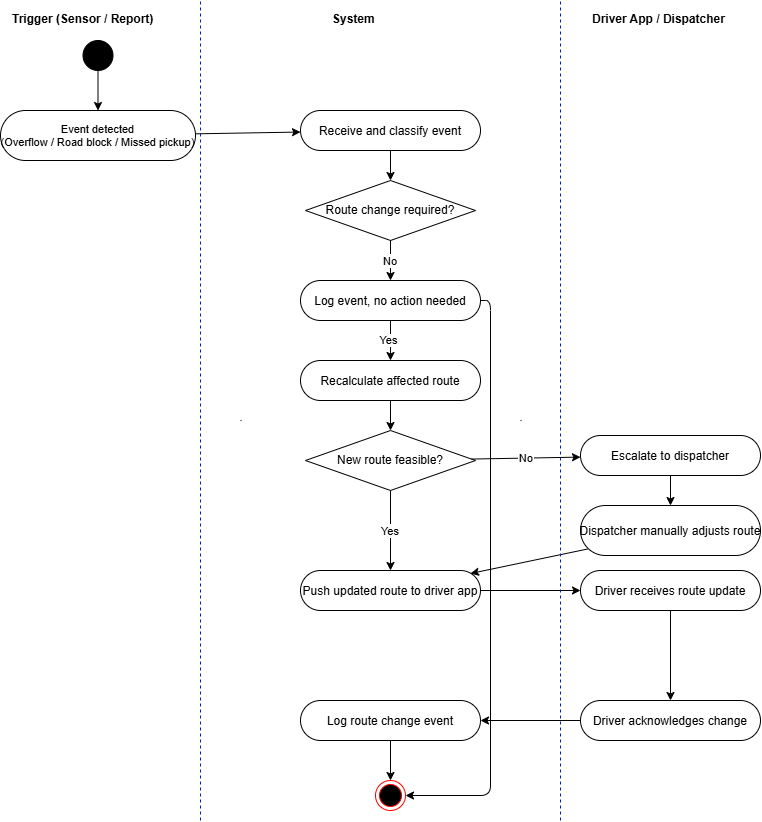

The diagram above was exported from draw.io. Its source (the exported page's mxGraphModel, read from the mxfile embedded in the PNG):
<mxGraphModel dx="1022" dy="564" grid="1" gridSize="10" guides="1" tooltips="1" connect="1" arrows="1" fold="1" page="1" pageScale="1" pageWidth="1169" pageHeight="827" math="0" shadow="0">
  <root>
    <mxCell id="0" />
    <mxCell id="1" parent="0" />
    <mxCell id="L1" parent="1" style="text;fontStyle=1;" value="Trigger (Sensor / Report)" vertex="1">
      <mxGeometry height="25" width="175" x="50" y="5" as="geometry" />
    </mxCell>
    <mxCell id="L2" parent="1" style="text;fontStyle=1;" value="System" vertex="1">
      <mxGeometry height="25" width="100" x="370" y="5" as="geometry" />
    </mxCell>
    <mxCell id="L3" parent="1" style="text;fontStyle=1;" value="Driver App / Dispatcher" vertex="1">
      <mxGeometry height="25" width="170" x="630" y="5" as="geometry" />
    </mxCell>
    <mxCell id="D1" parent="1" style="line;strokeWidth=1;" value="" vertex="1">
      <mxGeometry height="780" width="1" x="280" y="30" as="geometry" />
    </mxCell>
    <mxCell id="D2" parent="1" style="line;strokeWidth=1;" value="" vertex="1">
      <mxGeometry height="780" width="1" x="560" y="30" as="geometry" />
    </mxCell>
    <mxCell id="20" parent="1" style="ellipse;aspect=fixed;fillColor=#000000;" value="" vertex="1">
      <mxGeometry height="30" width="30" x="122.5" y="40" as="geometry" />
    </mxCell>
    <mxCell id="21" parent="1" style="rounded=1;arcSize=50;fontSize=11;" value="Event detected&#10;(Overflow / Road block / Missed pickup)" vertex="1">
      <mxGeometry height="50" width="195" x="40" y="110" as="geometry" />
    </mxCell>
    <mxCell id="22" parent="1" style="rounded=1;arcSize=50;" value="Receive and classify event" vertex="1">
      <mxGeometry height="40" width="180" x="340" y="110" as="geometry" />
    </mxCell>
    <mxCell id="23" parent="1" style="rhombus;whiteSpace=wrap;" value="Route change required?" vertex="1">
      <mxGeometry height="60" width="170" x="345" y="180" as="geometry" />
    </mxCell>
    <mxCell id="24" parent="1" style="rounded=1;arcSize=50;" value="Log event, no action needed" vertex="1">
      <mxGeometry height="40" width="180" x="340" y="280" as="geometry" />
    </mxCell>
    <mxCell id="25" parent="1" style="rounded=1;arcSize=50;" value="Recalculate affected route" vertex="1">
      <mxGeometry height="40" width="180" x="340" y="360" as="geometry" />
    </mxCell>
    <mxCell id="26" parent="1" style="rhombus;whiteSpace=wrap;" value="New route feasible?" vertex="1">
      <mxGeometry height="60" width="170" x="345" y="430" as="geometry" />
    </mxCell>
    <mxCell id="27" parent="1" style="rounded=1;arcSize=50;" value="Escalate to dispatcher" vertex="1">
      <mxGeometry height="40" width="180" x="620" y="435" as="geometry" />
    </mxCell>
    <mxCell id="28" parent="1" style="rounded=1;arcSize=50;" value="Dispatcher manually adjusts route" vertex="1">
      <mxGeometry height="50" width="180" x="620" y="505" as="geometry" />
    </mxCell>
    <mxCell id="29" parent="1" style="rounded=1;arcSize=50;" value="Push updated route to driver app" vertex="1">
      <mxGeometry height="40" width="180" x="340" y="570" as="geometry" />
    </mxCell>
    <mxCell id="30" parent="1" style="rounded=1;arcSize=50;" value="Driver receives route update" vertex="1">
      <mxGeometry height="40" width="180" x="620" y="570" as="geometry" />
    </mxCell>
    <mxCell id="31" parent="1" style="rounded=1;arcSize=50;" value="Driver acknowledges change" vertex="1">
      <mxGeometry height="40" width="180" x="620" y="700" as="geometry" />
    </mxCell>
    <mxCell id="32" parent="1" style="rounded=1;arcSize=50;" value="Log route change event" vertex="1">
      <mxGeometry height="40" width="180" x="340" y="700" as="geometry" />
    </mxCell>
    <mxCell id="60" edge="1" parent="1" source="20" target="21">
      <mxGeometry relative="1" as="geometry" />
    </mxCell>
    <mxCell id="61" edge="1" parent="1" source="21" target="22">
      <mxGeometry relative="1" as="geometry" />
    </mxCell>
    <mxCell id="62" edge="1" parent="1" source="22" target="23">
      <mxGeometry relative="1" as="geometry" />
    </mxCell>
    <mxCell id="63" edge="1" parent="1" source="23" target="24" value="No">
      <mxGeometry relative="1" as="geometry" />
    </mxCell>
    <mxCell id="65" edge="1" parent="1" source="24">
      <mxGeometry relative="1" as="geometry">
        <Array as="points">
          <mxPoint x="530" y="300" />
          <mxPoint x="530" y="795" />
        </Array>
        <mxPoint x="445" y="795" as="targetPoint" />
      </mxGeometry>
    </mxCell>
    <mxCell id="66" edge="1" parent="1" source="25" target="26">
      <mxGeometry relative="1" as="geometry" />
    </mxCell>
    <mxCell id="67" edge="1" parent="1" source="26" target="27" value="No">
      <mxGeometry relative="1" as="geometry" />
    </mxCell>
    <mxCell id="68" edge="1" parent="1" source="26" target="29" value="Yes">
      <mxGeometry relative="1" as="geometry" />
    </mxCell>
    <mxCell id="69" edge="1" parent="1" source="27" target="28">
      <mxGeometry relative="1" as="geometry" />
    </mxCell>
    <mxCell id="70" edge="1" parent="1" source="28" style="exitX=0.042;exitY=0.868;exitDx=0;exitDy=0;exitPerimeter=0;">
      <mxGeometry relative="1" as="geometry">
        <mxPoint x="510" y="573" as="targetPoint" />
      </mxGeometry>
    </mxCell>
    <mxCell id="71" edge="1" parent="1" source="29" target="30">
      <mxGeometry relative="1" as="geometry" />
    </mxCell>
    <mxCell id="72" edge="1" parent="1" source="30" target="31">
      <mxGeometry relative="1" as="geometry" />
    </mxCell>
    <mxCell id="73" edge="1" parent="1" source="31" target="32">
      <mxGeometry relative="1" as="geometry" />
    </mxCell>
    <mxCell id="74" edge="1" parent="1" source="32" target="xIbOHTf1T6-vaF3Rfuft-74">
      <mxGeometry relative="1" as="geometry">
        <mxPoint x="430" y="780" as="targetPoint" />
      </mxGeometry>
    </mxCell>
    <mxCell id="xIbOHTf1T6-vaF3Rfuft-74" parent="1" style="ellipse;html=1;shape=endState;fillColor=#000000;strokeColor=#ff0000;" value="" vertex="1">
      <mxGeometry height="30" width="30" x="415" y="780" as="geometry" />
    </mxCell>
    <mxCell id="xIbOHTf1T6-vaF3Rfuft-75" edge="1" parent="1" source="24" style="endArrow=classic;html=1;rounded=0;exitX=0.5;exitY=1;exitDx=0;exitDy=0;entryX=0.5;entryY=0;entryDx=0;entryDy=0;" target="25" value="">
      <mxGeometry height="50" relative="1" width="50" as="geometry">
        <mxPoint x="590" y="400" as="sourcePoint" />
        <mxPoint x="640" y="350" as="targetPoint" />
      </mxGeometry>
    </mxCell>
    <mxCell id="xIbOHTf1T6-vaF3Rfuft-76" connectable="0" parent="xIbOHTf1T6-vaF3Rfuft-75" style="edgeLabel;html=1;align=center;verticalAlign=middle;resizable=0;points=[];" value="Yes" vertex="1">
      <mxGeometry relative="1" x="-0.06" y="-3" as="geometry">
        <mxPoint as="offset" />
      </mxGeometry>
    </mxCell>
    <mxCell id="xIbOHTf1T6-vaF3Rfuft-77" edge="1" parent="1" style="endArrow=none;dashed=1;html=1;rounded=0;fillColor=#0050ef;strokeColor=#001DBC;" value="">
      <mxGeometry height="50" relative="1" width="50" as="geometry">
        <mxPoint x="240" y="820" as="sourcePoint" />
        <mxPoint x="240" as="targetPoint" />
      </mxGeometry>
    </mxCell>
    <mxCell id="xIbOHTf1T6-vaF3Rfuft-112" edge="1" parent="1" style="endArrow=none;dashed=1;html=1;rounded=0;fillColor=#0050ef;strokeColor=#001DBC;" value="">
      <mxGeometry height="50" relative="1" width="50" as="geometry">
        <mxPoint x="600" y="820" as="sourcePoint" />
        <mxPoint x="600" as="targetPoint" />
      </mxGeometry>
    </mxCell>
  </root>
</mxGraphModel>